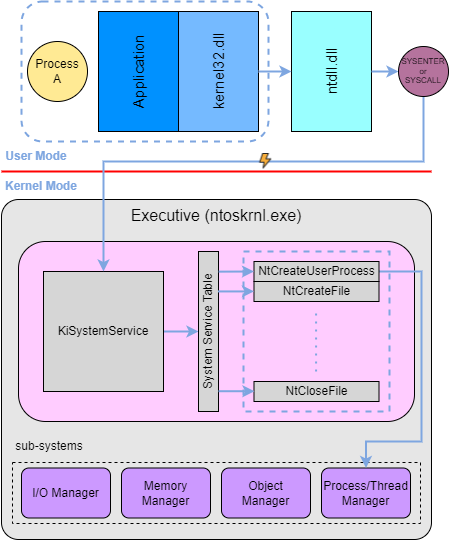

The diagram above was exported from draw.io. Its source (the exported page's mxGraphModel, read from the mxfile embedded in the PNG):
<mxGraphModel dx="842" dy="461" grid="1" gridSize="10" guides="1" tooltips="1" connect="1" arrows="1" fold="1" page="1" pageScale="1" pageWidth="850" pageHeight="1100" math="0" shadow="0">
  <root>
    <mxCell id="0" />
    <mxCell id="1" parent="0" />
    <mxCell id="UzH7InX38xJMmtmOz5iJ-2" value="" style="rounded=1;whiteSpace=wrap;html=1;fillColor=none;strokeWidth=2;strokeColor=#7EA6E0;dashed=1;" vertex="1" parent="1">
      <mxGeometry x="210" y="360" width="247" height="140" as="geometry" />
    </mxCell>
    <mxCell id="5caQNG3KTwZ2s9VmYsTj-1" value="Application" style="rounded=0;whiteSpace=wrap;html=1;rotation=-90;fillColor=#0091FF;fontSize=15;" parent="1" vertex="1">
      <mxGeometry x="267" y="390" width="120" height="80" as="geometry" />
    </mxCell>
    <mxCell id="5caQNG3KTwZ2s9VmYsTj-2" value="kernel32.dll" style="rounded=0;whiteSpace=wrap;html=1;rotation=-90;fillColor=#75BAFF;fontSize=15;" parent="1" vertex="1">
      <mxGeometry x="347" y="390" width="120" height="80" as="geometry" />
    </mxCell>
    <mxCell id="5caQNG3KTwZ2s9VmYsTj-3" value="ntdll.dll" style="rounded=0;whiteSpace=wrap;html=1;rotation=-90;fillColor=#99FFFF;fontSize=15;" parent="1" vertex="1">
      <mxGeometry x="460" y="390" width="120" height="80" as="geometry" />
    </mxCell>
    <mxCell id="5caQNG3KTwZ2s9VmYsTj-4" value="" style="endArrow=none;html=1;rounded=0;strokeColor=#FF0000;strokeWidth=2;" parent="1" edge="1">
      <mxGeometry width="50" height="50" relative="1" as="geometry">
        <mxPoint x="190" y="530" as="sourcePoint" />
        <mxPoint x="620" y="530" as="targetPoint" />
      </mxGeometry>
    </mxCell>
    <mxCell id="5caQNG3KTwZ2s9VmYsTj-5" value="User Mode" style="text;html=1;strokeColor=none;fillColor=none;align=center;verticalAlign=middle;whiteSpace=wrap;rounded=0;fontColor=#7EA6E0;fontStyle=1" parent="1" vertex="1">
      <mxGeometry x="190" y="500" width="70" height="30" as="geometry" />
    </mxCell>
    <mxCell id="5caQNG3KTwZ2s9VmYsTj-6" value="Kernel Mode" style="text;html=1;strokeColor=none;fillColor=none;align=center;verticalAlign=middle;whiteSpace=wrap;rounded=0;fontColor=#7EA6E0;fontStyle=1" parent="1" vertex="1">
      <mxGeometry x="190" y="530" width="80" height="30" as="geometry" />
    </mxCell>
    <mxCell id="fyIy-2tBi5q7feElQRGl-23" value="Executive (ntoskrnl.exe)" style="rounded=1;whiteSpace=wrap;html=1;fillColor=#E6E6E6;verticalAlign=top;fontSize=16;arcSize=5;" parent="1" vertex="1">
      <mxGeometry x="190" y="558" width="430" height="340" as="geometry" />
    </mxCell>
    <mxCell id="fyIy-2tBi5q7feElQRGl-24" value="" style="rounded=1;whiteSpace=wrap;html=1;fillColor=#FFCCFF;fontSize=15;" parent="1" vertex="1">
      <mxGeometry x="207" y="600" width="396" height="180" as="geometry" />
    </mxCell>
    <mxCell id="fyIy-2tBi5q7feElQRGl-25" value="" style="rounded=0;whiteSpace=wrap;html=1;fillColor=none;dashed=1;" parent="1" vertex="1">
      <mxGeometry x="201" y="821" width="408" height="61" as="geometry" />
    </mxCell>
    <mxCell id="fyIy-2tBi5q7feElQRGl-26" value="sub-systems" style="text;html=1;strokeColor=none;fillColor=none;align=center;verticalAlign=middle;whiteSpace=wrap;rounded=0;" parent="1" vertex="1">
      <mxGeometry x="200" y="790" width="76" height="30" as="geometry" />
    </mxCell>
    <mxCell id="fyIy-2tBi5q7feElQRGl-27" value="I/O Manager" style="rounded=1;whiteSpace=wrap;html=1;fillColor=#CC99FF;fontSize=12;" parent="1" vertex="1">
      <mxGeometry x="210" y="826.5" width="89" height="50" as="geometry" />
    </mxCell>
    <mxCell id="fyIy-2tBi5q7feElQRGl-28" value="Memory&lt;br style=&quot;font-size: 12px;&quot;&gt;Manager" style="rounded=1;whiteSpace=wrap;html=1;fillColor=#CC99FF;fontSize=12;" parent="1" vertex="1">
      <mxGeometry x="310" y="826.5" width="89" height="50" as="geometry" />
    </mxCell>
    <mxCell id="fyIy-2tBi5q7feElQRGl-29" value="Object&lt;br style=&quot;font-size: 12px;&quot;&gt;Manager" style="rounded=1;whiteSpace=wrap;html=1;fillColor=#CC99FF;fontSize=12;" parent="1" vertex="1">
      <mxGeometry x="410" y="826.5" width="89" height="50" as="geometry" />
    </mxCell>
    <mxCell id="fyIy-2tBi5q7feElQRGl-30" value="Process/Thread&lt;br style=&quot;font-size: 12px;&quot;&gt;Manager" style="rounded=1;whiteSpace=wrap;html=1;fillColor=#CC99FF;fontSize=12;" parent="1" vertex="1">
      <mxGeometry x="510" y="826.5" width="89" height="50" as="geometry" />
    </mxCell>
    <mxCell id="5caQNG3KTwZ2s9VmYsTj-12" style="edgeStyle=orthogonalEdgeStyle;rounded=0;orthogonalLoop=1;jettySize=auto;html=1;exitX=1;exitY=0.5;exitDx=0;exitDy=0;entryX=0.5;entryY=0;entryDx=0;entryDy=0;strokeColor=#7EA6E0;strokeWidth=2;" parent="1" source="5caQNG3KTwZ2s9VmYsTj-7" target="5caQNG3KTwZ2s9VmYsTj-11" edge="1">
      <mxGeometry relative="1" as="geometry" />
    </mxCell>
    <mxCell id="5caQNG3KTwZ2s9VmYsTj-7" value="KiSystemService" style="rounded=0;whiteSpace=wrap;html=1;rotation=0;fillColor=#D6D6D6;" parent="1" vertex="1">
      <mxGeometry x="232" y="630" width="120" height="120" as="geometry" />
    </mxCell>
    <mxCell id="5caQNG3KTwZ2s9VmYsTj-11" value="System Service Table" style="rounded=0;whiteSpace=wrap;html=1;rotation=-90;fillColor=#D6D6D6;" parent="1" vertex="1">
      <mxGeometry x="317" y="680" width="160" height="20" as="geometry" />
    </mxCell>
    <mxCell id="5caQNG3KTwZ2s9VmYsTj-13" value="" style="rounded=0;whiteSpace=wrap;html=1;fillColor=none;strokeWidth=2;dashed=1;strokeColor=#7EA6E0;" parent="1" vertex="1">
      <mxGeometry x="432" y="610" width="146" height="160" as="geometry" />
    </mxCell>
    <mxCell id="UzH7InX38xJMmtmOz5iJ-1" style="edgeStyle=orthogonalEdgeStyle;rounded=0;orthogonalLoop=1;jettySize=auto;html=1;exitX=1;exitY=0.5;exitDx=0;exitDy=0;entryX=0.5;entryY=0;entryDx=0;entryDy=0;fontColor=#7EA6E0;strokeWidth=2;strokeColor=#7EA6E0;" edge="1" parent="1" source="5caQNG3KTwZ2s9VmYsTj-14" target="fyIy-2tBi5q7feElQRGl-30">
      <mxGeometry relative="1" as="geometry">
        <Array as="points">
          <mxPoint x="610" y="630" />
          <mxPoint x="610" y="800" />
          <mxPoint x="555" y="800" />
        </Array>
      </mxGeometry>
    </mxCell>
    <mxCell id="5caQNG3KTwZ2s9VmYsTj-14" value="NtCreateUserProcess" style="rounded=0;whiteSpace=wrap;html=1;rotation=0;fillColor=#D6D6D6;" parent="1" vertex="1">
      <mxGeometry x="442.5" y="620" width="125" height="20" as="geometry" />
    </mxCell>
    <mxCell id="5caQNG3KTwZ2s9VmYsTj-15" value="NtCreateFile" style="rounded=0;whiteSpace=wrap;html=1;rotation=0;fillColor=#D6D6D6;" parent="1" vertex="1">
      <mxGeometry x="442.5" y="640" width="125" height="20" as="geometry" />
    </mxCell>
    <mxCell id="5caQNG3KTwZ2s9VmYsTj-16" value="NtCloseFile" style="rounded=0;whiteSpace=wrap;html=1;rotation=0;fillColor=#D6D6D6;" parent="1" vertex="1">
      <mxGeometry x="442.5" y="740" width="125" height="20" as="geometry" />
    </mxCell>
    <mxCell id="5caQNG3KTwZ2s9VmYsTj-17" value="" style="endArrow=classic;html=1;rounded=0;entryX=0;entryY=0.5;entryDx=0;entryDy=0;exitX=0.874;exitY=1.006;exitDx=0;exitDy=0;exitPerimeter=0;strokeColor=#7EA6E0;strokeWidth=2;" parent="1" source="5caQNG3KTwZ2s9VmYsTj-11" target="5caQNG3KTwZ2s9VmYsTj-14" edge="1">
      <mxGeometry width="50" height="50" relative="1" as="geometry">
        <mxPoint x="412" y="630" as="sourcePoint" />
        <mxPoint x="252" y="770" as="targetPoint" />
      </mxGeometry>
    </mxCell>
    <mxCell id="5caQNG3KTwZ2s9VmYsTj-18" value="" style="endArrow=classic;html=1;rounded=0;entryX=0;entryY=0.5;entryDx=0;entryDy=0;exitX=0.874;exitY=1.006;exitDx=0;exitDy=0;exitPerimeter=0;strokeColor=#7EA6E0;strokeWidth=2;" parent="1" edge="1">
      <mxGeometry width="50" height="50" relative="1" as="geometry">
        <mxPoint x="406.5" y="649.9300000000001" as="sourcePoint" />
        <mxPoint x="442.5" y="649.9300000000001" as="targetPoint" />
      </mxGeometry>
    </mxCell>
    <mxCell id="5caQNG3KTwZ2s9VmYsTj-19" value="" style="endArrow=classic;html=1;rounded=0;entryX=0;entryY=0.5;entryDx=0;entryDy=0;exitX=0.874;exitY=1.006;exitDx=0;exitDy=0;exitPerimeter=0;strokeColor=#7EA6E0;strokeWidth=2;" parent="1" edge="1">
      <mxGeometry width="50" height="50" relative="1" as="geometry">
        <mxPoint x="407" y="749.71" as="sourcePoint" />
        <mxPoint x="443" y="749.71" as="targetPoint" />
      </mxGeometry>
    </mxCell>
    <mxCell id="5caQNG3KTwZ2s9VmYsTj-20" value="" style="endArrow=none;dashed=1;html=1;dashPattern=1 3;strokeWidth=2;rounded=0;strokeColor=#7EA6E0;" parent="1" edge="1">
      <mxGeometry width="50" height="50" relative="1" as="geometry">
        <mxPoint x="504.58000000000004" y="730" as="sourcePoint" />
        <mxPoint x="504.58000000000004" y="670" as="targetPoint" />
      </mxGeometry>
    </mxCell>
    <mxCell id="5caQNG3KTwZ2s9VmYsTj-8" style="edgeStyle=orthogonalEdgeStyle;rounded=0;orthogonalLoop=1;jettySize=auto;html=1;exitX=0.5;exitY=1;exitDx=0;exitDy=0;entryX=0;entryY=0.5;entryDx=0;entryDy=0;strokeColor=#7EA6E0;strokeWidth=2;" parent="1" source="5caQNG3KTwZ2s9VmYsTj-3" target="UzH7InX38xJMmtmOz5iJ-12" edge="1">
      <mxGeometry relative="1" as="geometry">
        <Array as="points">
          <mxPoint x="587" y="430" />
        </Array>
      </mxGeometry>
    </mxCell>
    <mxCell id="UzH7InX38xJMmtmOz5iJ-3" value="Process&lt;br&gt;A" style="ellipse;whiteSpace=wrap;html=1;aspect=fixed;fillColor=#FFEA94;" vertex="1" parent="1">
      <mxGeometry x="216" y="400" width="60" height="60" as="geometry" />
    </mxCell>
    <mxCell id="UzH7InX38xJMmtmOz5iJ-4" value="" style="endArrow=classic;html=1;rounded=0;exitX=0.5;exitY=1;exitDx=0;exitDy=0;entryX=0.5;entryY=0;entryDx=0;entryDy=0;strokeColor=#7EA6E0;strokeWidth=2;" edge="1" parent="1" source="5caQNG3KTwZ2s9VmYsTj-2" target="5caQNG3KTwZ2s9VmYsTj-3">
      <mxGeometry width="50" height="50" relative="1" as="geometry">
        <mxPoint x="470" y="350" as="sourcePoint" />
        <mxPoint x="520" y="300" as="targetPoint" />
      </mxGeometry>
    </mxCell>
    <mxCell id="UzH7InX38xJMmtmOz5iJ-13" style="edgeStyle=orthogonalEdgeStyle;rounded=0;orthogonalLoop=1;jettySize=auto;html=1;exitX=0.5;exitY=1;exitDx=0;exitDy=0;entryX=0.5;entryY=0;entryDx=0;entryDy=0;strokeWidth=2;strokeColor=#7EA6E0;" edge="1" parent="1" source="UzH7InX38xJMmtmOz5iJ-12" target="5caQNG3KTwZ2s9VmYsTj-7">
      <mxGeometry relative="1" as="geometry">
        <Array as="points">
          <mxPoint x="612" y="520" />
          <mxPoint x="292" y="520" />
        </Array>
      </mxGeometry>
    </mxCell>
    <mxCell id="UzH7InX38xJMmtmOz5iJ-12" value="SYSENTER&lt;br style=&quot;font-size: 8px;&quot;&gt;or&lt;br style=&quot;font-size: 8px;&quot;&gt;SYSCALL" style="ellipse;whiteSpace=wrap;html=1;aspect=fixed;fillColor=#B5739D;fontSize=8;" vertex="1" parent="1">
      <mxGeometry x="587" y="405" width="50" height="50" as="geometry" />
    </mxCell>
    <mxCell id="UzH7InX38xJMmtmOz5iJ-8" value="" style="shape=image;html=1;verticalAlign=top;verticalLabelPosition=bottom;labelBackgroundColor=#ffffff;imageAspect=0;aspect=fixed;image=https://cdn4.iconfinder.com/data/icons/basic-ui-117/32/thunder-lightning-bolt-electricity-energy-flash-power-512.png;" vertex="1" parent="1">
      <mxGeometry x="446.75" y="512" width="15.5" height="15.5" as="geometry" />
    </mxCell>
  </root>
</mxGraphModel>